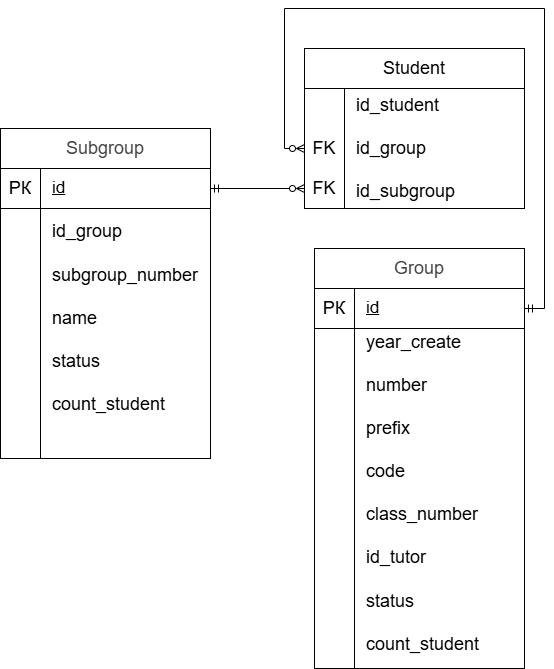

The diagram above was exported from draw.io. Its source (the exported page's mxGraphModel, read from the mxfile embedded in the PNG):
<mxGraphModel dx="1414" dy="785" grid="1" gridSize="10" guides="1" tooltips="1" connect="1" arrows="1" fold="1" page="1" pageScale="1" pageWidth="827" pageHeight="1169" math="0" shadow="0">
  <root>
    <mxCell id="0" />
    <mxCell id="1" parent="0" />
    <mxCell id="qjlRcAV0X9KHtPfQqkwM-4" edge="1" parent="1" source="qjlRcAV0X9KHtPfQqkwM-2" style="edgeStyle=orthogonalEdgeStyle;rounded=0;orthogonalLoop=1;jettySize=auto;html=1;" target="qjlRcAV0X9KHtPfQqkwM-3" value="">
      <mxGeometry relative="1" as="geometry" />
    </mxCell>
    <mxCell id="qjlRcAV0X9KHtPfQqkwM-2" parent="1" style="shape=internalStorage;whiteSpace=wrap;html=1;backgroundOutline=1;dx=40;dy=40;" value="" vertex="1">
      <mxGeometry height="290" width="210" x="110" y="250" as="geometry" />
    </mxCell>
    <mxCell id="qjlRcAV0X9KHtPfQqkwM-3" parent="1" style="whiteSpace=wrap;html=1;" value="&lt;span id=&quot;docs-internal-guid-b6a49732-7fff-6636-6748-d61852bdb70e&quot;&gt;&lt;span style=&quot;font-family: Arial, sans-serif; background-color: transparent; font-variant: normal; vertical-align: baseline; white-space: pre-wrap;&quot;&gt;&lt;font style=&quot;color: light-dark(rgb(67, 67, 67), rgb(255, 255, 255)); font-size: 18px;&quot;&gt;Subgroup&lt;/font&gt;&lt;/span&gt;&lt;/span&gt;" vertex="1">
      <mxGeometry height="40" width="210" x="110" y="210" as="geometry" />
    </mxCell>
    <mxCell id="OIsfxgvRQ6nSKfJ2IyIX-1" parent="1" style="text;html=1;whiteSpace=wrap;strokeColor=none;fillColor=none;align=center;verticalAlign=middle;rounded=0;" value="&lt;font style=&quot;font-size: 18px;&quot;&gt;РК&lt;/font&gt;" vertex="1">
      <mxGeometry height="40" width="40" x="110" y="250" as="geometry" />
    </mxCell>
    <mxCell id="OIsfxgvRQ6nSKfJ2IyIX-2" parent="1" style="text;html=1;whiteSpace=wrap;strokeColor=none;fillColor=none;align=left;verticalAlign=middle;rounded=0;" value="&lt;u&gt;&lt;font style=&quot;font-size: 17px;&quot;&gt;id&lt;/font&gt;&lt;/u&gt;" vertex="1">
      <mxGeometry height="40" width="160" x="160" y="250" as="geometry" />
    </mxCell>
    <mxCell id="OIsfxgvRQ6nSKfJ2IyIX-3" parent="1" style="text;html=1;whiteSpace=wrap;strokeColor=none;fillColor=none;align=left;verticalAlign=middle;rounded=0;" value="&lt;font style=&quot;font-size: 18px;&quot;&gt;id_group&lt;/font&gt;&lt;div&gt;&lt;font style=&quot;font-size: 18px;&quot;&gt;&lt;br&gt;&lt;/font&gt;&lt;div&gt;&lt;div&gt;&lt;font style=&quot;font-size: 18px;&quot;&gt;subgroup_number&lt;/font&gt;&lt;/div&gt;&lt;div&gt;&lt;font style=&quot;font-size: 18px;&quot;&gt;&lt;br&gt;&lt;/font&gt;&lt;/div&gt;&lt;div&gt;&lt;font style=&quot;font-size: 18px;&quot;&gt;name&lt;/font&gt;&lt;/div&gt;&lt;/div&gt;&lt;div&gt;&lt;font style=&quot;font-size: 18px;&quot;&gt;&lt;br&gt;&lt;/font&gt;&lt;/div&gt;&lt;div&gt;&lt;font style=&quot;font-size: 18px;&quot;&gt;status&lt;/font&gt;&lt;/div&gt;&lt;div&gt;&lt;font style=&quot;font-size: 18px;&quot;&gt;&lt;br&gt;&lt;/font&gt;&lt;/div&gt;&lt;div&gt;&lt;font style=&quot;font-size: 18px;&quot;&gt;count_student&lt;/font&gt;&lt;/div&gt;&lt;/div&gt;" vertex="1">
      <mxGeometry height="220" width="160" x="160" y="290" as="geometry" />
    </mxCell>
    <mxCell id="OIsfxgvRQ6nSKfJ2IyIX-7" parent="1" style="shape=internalStorage;whiteSpace=wrap;html=1;backgroundOutline=1;dx=40;dy=0;" value="" vertex="1">
      <mxGeometry height="120" width="220" x="414" y="170" as="geometry" />
    </mxCell>
    <mxCell id="OIsfxgvRQ6nSKfJ2IyIX-12" edge="1" parent="1" source="OIsfxgvRQ6nSKfJ2IyIX-8" style="edgeStyle=orthogonalEdgeStyle;rounded=0;orthogonalLoop=1;jettySize=auto;html=1;exitX=0;exitY=0.5;exitDx=0;exitDy=0;entryX=1;entryY=0.5;entryDx=0;entryDy=0;startArrow=ERzeroToMany;startFill=0;endArrow=ERmandOne;endFill=0;" target="OIsfxgvRQ6nSKfJ2IyIX-2">
      <mxGeometry relative="1" as="geometry" />
    </mxCell>
    <mxCell id="OIsfxgvRQ6nSKfJ2IyIX-8" parent="1" style="text;html=1;whiteSpace=wrap;strokeColor=none;fillColor=none;align=center;verticalAlign=middle;rounded=0;" value="&lt;font style=&quot;font-size: 18px;&quot;&gt;FK&lt;/font&gt;" vertex="1">
      <mxGeometry height="40" width="40" x="414" y="250" as="geometry" />
    </mxCell>
    <mxCell id="OIsfxgvRQ6nSKfJ2IyIX-10" parent="1" style="text;html=1;whiteSpace=wrap;strokeColor=none;fillColor=none;align=left;verticalAlign=middle;rounded=0;" value="&lt;font style=&quot;font-size: 18px;&quot;&gt;id_student&lt;/font&gt;&lt;div&gt;&lt;font style=&quot;font-size: 18px;&quot;&gt;&lt;br&gt;&lt;/font&gt;&lt;div&gt;&lt;font style=&quot;font-size: 18px;&quot;&gt;id_group&lt;/font&gt;&lt;/div&gt;&lt;div&gt;&lt;font style=&quot;font-size: 18px;&quot;&gt;&lt;br&gt;&lt;/font&gt;&lt;/div&gt;&lt;div&gt;&lt;span style=&quot;background-color: transparent; color: light-dark(rgb(0, 0, 0), rgb(255, 255, 255));&quot;&gt;&lt;font style=&quot;font-size: 18px;&quot;&gt;id_subgroup&lt;/font&gt;&lt;/span&gt;&lt;/div&gt;&lt;/div&gt;" vertex="1">
      <mxGeometry height="120" width="180" x="464" y="170" as="geometry" />
    </mxCell>
    <mxCell id="OIsfxgvRQ6nSKfJ2IyIX-11" parent="1" style="rounded=0;whiteSpace=wrap;html=1;" value="&lt;font style=&quot;font-size: 18px;&quot;&gt;Student&lt;/font&gt;" vertex="1">
      <mxGeometry height="40" width="220" x="414" y="130" as="geometry" />
    </mxCell>
    <mxCell id="OIsfxgvRQ6nSKfJ2IyIX-20" edge="1" parent="1" source="OIsfxgvRQ6nSKfJ2IyIX-14" style="edgeStyle=orthogonalEdgeStyle;rounded=0;orthogonalLoop=1;jettySize=auto;html=1;exitX=0;exitY=0.5;exitDx=0;exitDy=0;entryX=1;entryY=0.5;entryDx=0;entryDy=0;endArrow=ERmandOne;endFill=0;startArrow=ERzeroToMany;startFill=0;" target="OIsfxgvRQ6nSKfJ2IyIX-18">
      <mxGeometry relative="1" as="geometry">
        <Array as="points">
          <mxPoint x="394" y="230" />
          <mxPoint x="394" y="90" />
          <mxPoint x="654" y="90" />
          <mxPoint x="654" y="390" />
        </Array>
      </mxGeometry>
    </mxCell>
    <mxCell id="OIsfxgvRQ6nSKfJ2IyIX-14" parent="1" style="text;html=1;whiteSpace=wrap;strokeColor=none;fillColor=none;align=center;verticalAlign=middle;rounded=0;" value="&lt;font style=&quot;font-size: 18px;&quot;&gt;FK&lt;/font&gt;" vertex="1">
      <mxGeometry height="40" width="40" x="414" y="210" as="geometry" />
    </mxCell>
    <mxCell id="OIsfxgvRQ6nSKfJ2IyIX-15" parent="1" style="shape=internalStorage;whiteSpace=wrap;html=1;backgroundOutline=1;dx=40;dy=40;" value="" vertex="1">
      <mxGeometry height="380" width="210" x="424" y="370" as="geometry" />
    </mxCell>
    <mxCell id="OIsfxgvRQ6nSKfJ2IyIX-16" parent="1" style="whiteSpace=wrap;html=1;" value="&lt;span id=&quot;docs-internal-guid-b6a49732-7fff-6636-6748-d61852bdb70e&quot;&gt;&lt;span style=&quot;font-family: Arial, sans-serif; background-color: transparent; font-variant: normal; vertical-align: baseline; white-space: pre-wrap;&quot;&gt;&lt;font style=&quot;color: light-dark(rgb(67, 67, 67), rgb(255, 255, 255)); font-size: 18px;&quot;&gt;Group&lt;/font&gt;&lt;/span&gt;&lt;/span&gt;" vertex="1">
      <mxGeometry height="40" width="210" x="424" y="330" as="geometry" />
    </mxCell>
    <mxCell id="OIsfxgvRQ6nSKfJ2IyIX-17" parent="1" style="text;html=1;whiteSpace=wrap;strokeColor=none;fillColor=none;align=center;verticalAlign=middle;rounded=0;" value="&lt;font style=&quot;font-size: 18px;&quot;&gt;РК&lt;/font&gt;" vertex="1">
      <mxGeometry height="40" width="40" x="424" y="370" as="geometry" />
    </mxCell>
    <mxCell id="OIsfxgvRQ6nSKfJ2IyIX-18" parent="1" style="text;html=1;whiteSpace=wrap;strokeColor=none;fillColor=none;align=left;verticalAlign=middle;rounded=0;" value="&lt;u&gt;&lt;font style=&quot;font-size: 17px;&quot;&gt;id&lt;/font&gt;&lt;/u&gt;" vertex="1">
      <mxGeometry height="40" width="160" x="474" y="370" as="geometry" />
    </mxCell>
    <mxCell id="OIsfxgvRQ6nSKfJ2IyIX-19" parent="1" style="text;html=1;whiteSpace=wrap;strokeColor=none;fillColor=none;align=left;verticalAlign=middle;rounded=0;" value="&lt;div&gt;&lt;span style=&quot;font-size: 18px;&quot;&gt;year_create&lt;/span&gt;&lt;/div&gt;&lt;div&gt;&lt;font style=&quot;font-size: 18px;&quot;&gt;&lt;br&gt;&lt;/font&gt;&lt;div&gt;&lt;div&gt;&lt;font style=&quot;font-size: 18px;&quot;&gt;number&lt;/font&gt;&lt;/div&gt;&lt;div&gt;&lt;font style=&quot;font-size: 18px;&quot;&gt;&lt;br&gt;&lt;/font&gt;&lt;/div&gt;&lt;div&gt;&lt;span style=&quot;font-size: 18px;&quot;&gt;prefix&lt;/span&gt;&lt;/div&gt;&lt;/div&gt;&lt;div&gt;&lt;font style=&quot;font-size: 18px;&quot;&gt;&lt;br&gt;&lt;/font&gt;&lt;/div&gt;&lt;div&gt;&lt;span style=&quot;font-size: 18px;&quot;&gt;code&lt;/span&gt;&lt;/div&gt;&lt;div&gt;&lt;span style=&quot;font-size: 18px;&quot;&gt;&lt;br&gt;&lt;/span&gt;&lt;/div&gt;&lt;div&gt;&lt;span style=&quot;font-size: 18px;&quot;&gt;class_number&lt;/span&gt;&lt;/div&gt;&lt;div&gt;&lt;span style=&quot;font-size: 18px;&quot;&gt;&lt;br&gt;&lt;/span&gt;&lt;/div&gt;&lt;div&gt;&lt;span style=&quot;font-size: 18px;&quot;&gt;id_tutor&lt;br&gt;&lt;br&gt;&lt;/span&gt;&lt;/div&gt;&lt;div&gt;&lt;span style=&quot;font-size: 18px;&quot;&gt;status&lt;/span&gt;&lt;/div&gt;&lt;div&gt;&lt;font style=&quot;font-size: 18px;&quot;&gt;&lt;br&gt;&lt;/font&gt;&lt;/div&gt;&lt;div&gt;&lt;font style=&quot;font-size: 18px;&quot;&gt;count_student&lt;/font&gt;&lt;/div&gt;&lt;/div&gt;" vertex="1">
      <mxGeometry height="330" width="156" x="474" y="410" as="geometry" />
    </mxCell>
  </root>
</mxGraphModel>